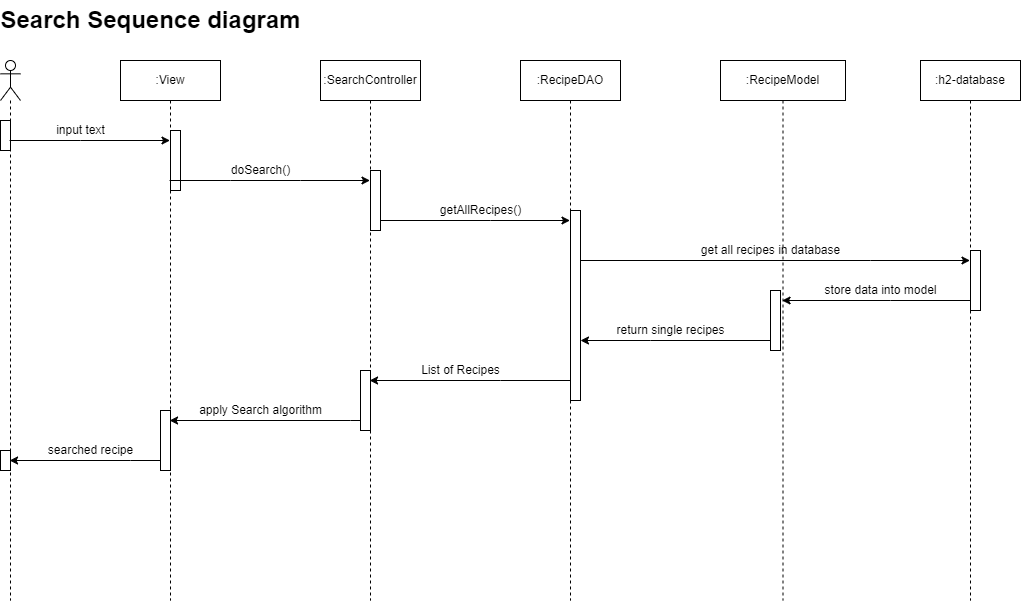

The diagram above was exported from draw.io. Its source (the exported page's mxGraphModel, read from the mxfile embedded in the PNG):
<mxGraphModel dx="1483" dy="714" grid="1" gridSize="10" guides="1" tooltips="1" connect="1" arrows="1" fold="1" page="1" pageScale="1" pageWidth="850" pageHeight="1100" math="0" shadow="0">
  <root>
    <mxCell id="0" />
    <mxCell id="1" parent="0" />
    <mxCell id="AVpi6gCpdRUnP7WJT5qm-1" value="" style="shape=umlLifeline;participant=umlActor;perimeter=lifelinePerimeter;whiteSpace=wrap;html=1;container=1;collapsible=0;recursiveResize=0;verticalAlign=top;spacingTop=36;outlineConnect=0;" vertex="1" parent="1">
      <mxGeometry x="80" y="80" width="20" height="540" as="geometry" />
    </mxCell>
    <mxCell id="AVpi6gCpdRUnP7WJT5qm-38" value="" style="html=1;points=[];perimeter=orthogonalPerimeter;" vertex="1" parent="AVpi6gCpdRUnP7WJT5qm-1">
      <mxGeometry y="60" width="10" height="30" as="geometry" />
    </mxCell>
    <mxCell id="AVpi6gCpdRUnP7WJT5qm-39" value="" style="html=1;points=[];perimeter=orthogonalPerimeter;" vertex="1" parent="AVpi6gCpdRUnP7WJT5qm-1">
      <mxGeometry y="390" width="10" height="20" as="geometry" />
    </mxCell>
    <mxCell id="AVpi6gCpdRUnP7WJT5qm-2" value=":View" style="shape=umlLifeline;perimeter=lifelinePerimeter;whiteSpace=wrap;html=1;container=1;collapsible=0;recursiveResize=0;outlineConnect=0;" vertex="1" parent="1">
      <mxGeometry x="200" y="80" width="100" height="540" as="geometry" />
    </mxCell>
    <mxCell id="AVpi6gCpdRUnP7WJT5qm-27" value="" style="html=1;points=[];perimeter=orthogonalPerimeter;" vertex="1" parent="AVpi6gCpdRUnP7WJT5qm-2">
      <mxGeometry x="50" y="70" width="10" height="60" as="geometry" />
    </mxCell>
    <mxCell id="AVpi6gCpdRUnP7WJT5qm-28" value="" style="html=1;points=[];perimeter=orthogonalPerimeter;" vertex="1" parent="AVpi6gCpdRUnP7WJT5qm-2">
      <mxGeometry x="40" y="350" width="10" height="60" as="geometry" />
    </mxCell>
    <mxCell id="AVpi6gCpdRUnP7WJT5qm-3" value=":SearchController" style="shape=umlLifeline;perimeter=lifelinePerimeter;whiteSpace=wrap;html=1;container=1;collapsible=0;recursiveResize=0;outlineConnect=0;" vertex="1" parent="1">
      <mxGeometry x="400" y="80" width="100" height="540" as="geometry" />
    </mxCell>
    <mxCell id="AVpi6gCpdRUnP7WJT5qm-32" value="" style="html=1;points=[];perimeter=orthogonalPerimeter;" vertex="1" parent="AVpi6gCpdRUnP7WJT5qm-3">
      <mxGeometry x="50" y="110" width="10" height="60" as="geometry" />
    </mxCell>
    <mxCell id="AVpi6gCpdRUnP7WJT5qm-4" value=":RecipeDAO" style="shape=umlLifeline;perimeter=lifelinePerimeter;whiteSpace=wrap;html=1;container=1;collapsible=0;recursiveResize=0;outlineConnect=0;" vertex="1" parent="1">
      <mxGeometry x="600" y="80" width="100" height="540" as="geometry" />
    </mxCell>
    <mxCell id="AVpi6gCpdRUnP7WJT5qm-33" value="" style="html=1;points=[];perimeter=orthogonalPerimeter;" vertex="1" parent="AVpi6gCpdRUnP7WJT5qm-4">
      <mxGeometry x="50" y="150" width="10" height="190" as="geometry" />
    </mxCell>
    <mxCell id="AVpi6gCpdRUnP7WJT5qm-5" value=":RecipeModel" style="shape=umlLifeline;perimeter=lifelinePerimeter;whiteSpace=wrap;html=1;container=1;collapsible=0;recursiveResize=0;outlineConnect=0;" vertex="1" parent="1">
      <mxGeometry x="800" y="80" width="125" height="540" as="geometry" />
    </mxCell>
    <mxCell id="AVpi6gCpdRUnP7WJT5qm-15" value="get all recipes in database" style="text;html=1;align=center;verticalAlign=middle;resizable=0;points=[];autosize=1;strokeColor=none;fillColor=none;" vertex="1" parent="AVpi6gCpdRUnP7WJT5qm-5">
      <mxGeometry x="-25" y="180" width="150" height="20" as="geometry" />
    </mxCell>
    <mxCell id="AVpi6gCpdRUnP7WJT5qm-36" value="" style="html=1;points=[];perimeter=orthogonalPerimeter;" vertex="1" parent="AVpi6gCpdRUnP7WJT5qm-5">
      <mxGeometry x="50" y="230" width="10" height="60" as="geometry" />
    </mxCell>
    <mxCell id="AVpi6gCpdRUnP7WJT5qm-6" value=":h2-database" style="shape=umlLifeline;perimeter=lifelinePerimeter;whiteSpace=wrap;html=1;container=1;collapsible=0;recursiveResize=0;outlineConnect=0;" vertex="1" parent="1">
      <mxGeometry x="1000" y="80" width="100" height="540" as="geometry" />
    </mxCell>
    <mxCell id="AVpi6gCpdRUnP7WJT5qm-37" value="" style="html=1;points=[];perimeter=orthogonalPerimeter;" vertex="1" parent="AVpi6gCpdRUnP7WJT5qm-6">
      <mxGeometry x="50" y="190" width="10" height="60" as="geometry" />
    </mxCell>
    <mxCell id="AVpi6gCpdRUnP7WJT5qm-8" value="" style="endArrow=classic;html=1;rounded=0;" edge="1" parent="1" source="AVpi6gCpdRUnP7WJT5qm-1" target="AVpi6gCpdRUnP7WJT5qm-2">
      <mxGeometry width="50" height="50" relative="1" as="geometry">
        <mxPoint x="550" y="310" as="sourcePoint" />
        <mxPoint x="600" y="260" as="targetPoint" />
        <Array as="points">
          <mxPoint x="160" y="160" />
        </Array>
      </mxGeometry>
    </mxCell>
    <mxCell id="AVpi6gCpdRUnP7WJT5qm-9" value="input text" style="text;html=1;align=center;verticalAlign=middle;resizable=0;points=[];autosize=1;strokeColor=none;fillColor=none;" vertex="1" parent="1">
      <mxGeometry x="130" y="140" width="60" height="20" as="geometry" />
    </mxCell>
    <mxCell id="AVpi6gCpdRUnP7WJT5qm-10" value="" style="endArrow=classic;html=1;rounded=0;" edge="1" parent="1" source="AVpi6gCpdRUnP7WJT5qm-2" target="AVpi6gCpdRUnP7WJT5qm-3">
      <mxGeometry width="50" height="50" relative="1" as="geometry">
        <mxPoint x="550" y="310" as="sourcePoint" />
        <mxPoint x="450" y="260" as="targetPoint" />
        <Array as="points">
          <mxPoint x="310" y="200" />
          <mxPoint x="380" y="200" />
        </Array>
      </mxGeometry>
    </mxCell>
    <mxCell id="AVpi6gCpdRUnP7WJT5qm-11" value="doSearch()" style="text;html=1;align=center;verticalAlign=middle;resizable=0;points=[];autosize=1;strokeColor=none;fillColor=none;" vertex="1" parent="1">
      <mxGeometry x="305" y="180" width="70" height="20" as="geometry" />
    </mxCell>
    <mxCell id="AVpi6gCpdRUnP7WJT5qm-12" value="" style="endArrow=classic;html=1;rounded=0;" edge="1" parent="1" target="AVpi6gCpdRUnP7WJT5qm-4">
      <mxGeometry width="50" height="50" relative="1" as="geometry">
        <mxPoint x="460" y="240" as="sourcePoint" />
        <mxPoint x="600" y="260" as="targetPoint" />
        <Array as="points">
          <mxPoint x="570" y="240" />
        </Array>
      </mxGeometry>
    </mxCell>
    <mxCell id="AVpi6gCpdRUnP7WJT5qm-13" value="getAllRecipes()" style="text;html=1;align=center;verticalAlign=middle;resizable=0;points=[];autosize=1;strokeColor=none;fillColor=none;" vertex="1" parent="1">
      <mxGeometry x="510" y="220" width="100" height="20" as="geometry" />
    </mxCell>
    <mxCell id="AVpi6gCpdRUnP7WJT5qm-14" value="" style="endArrow=classic;html=1;rounded=0;" edge="1" parent="1" target="AVpi6gCpdRUnP7WJT5qm-6">
      <mxGeometry width="50" height="50" relative="1" as="geometry">
        <mxPoint x="660" y="280" as="sourcePoint" />
        <mxPoint x="600" y="260" as="targetPoint" />
        <Array as="points">
          <mxPoint x="950" y="280" />
        </Array>
      </mxGeometry>
    </mxCell>
    <mxCell id="AVpi6gCpdRUnP7WJT5qm-16" value="" style="endArrow=classic;html=1;rounded=0;" edge="1" parent="1" source="AVpi6gCpdRUnP7WJT5qm-6" target="AVpi6gCpdRUnP7WJT5qm-5">
      <mxGeometry width="50" height="50" relative="1" as="geometry">
        <mxPoint x="550" y="310" as="sourcePoint" />
        <mxPoint x="600" y="260" as="targetPoint" />
        <Array as="points">
          <mxPoint x="970" y="320" />
        </Array>
      </mxGeometry>
    </mxCell>
    <mxCell id="AVpi6gCpdRUnP7WJT5qm-17" value="store data into model" style="text;html=1;align=center;verticalAlign=middle;resizable=0;points=[];autosize=1;strokeColor=none;fillColor=none;" vertex="1" parent="1">
      <mxGeometry x="895" y="300" width="130" height="20" as="geometry" />
    </mxCell>
    <mxCell id="AVpi6gCpdRUnP7WJT5qm-18" value="" style="endArrow=classic;html=1;rounded=0;" edge="1" parent="1">
      <mxGeometry width="50" height="50" relative="1" as="geometry">
        <mxPoint x="850" y="360" as="sourcePoint" />
        <mxPoint x="660" y="360" as="targetPoint" />
        <Array as="points">
          <mxPoint x="730" y="360" />
        </Array>
      </mxGeometry>
    </mxCell>
    <mxCell id="AVpi6gCpdRUnP7WJT5qm-19" value="return single recipes" style="text;html=1;align=center;verticalAlign=middle;resizable=0;points=[];autosize=1;strokeColor=none;fillColor=none;" vertex="1" parent="1">
      <mxGeometry x="690" y="340" width="120" height="20" as="geometry" />
    </mxCell>
    <mxCell id="AVpi6gCpdRUnP7WJT5qm-20" value="" style="endArrow=classic;html=1;rounded=0;" edge="1" parent="1" source="AVpi6gCpdRUnP7WJT5qm-4" target="AVpi6gCpdRUnP7WJT5qm-3">
      <mxGeometry width="50" height="50" relative="1" as="geometry">
        <mxPoint x="550" y="410" as="sourcePoint" />
        <mxPoint x="600" y="360" as="targetPoint" />
        <Array as="points">
          <mxPoint x="580" y="400" />
        </Array>
      </mxGeometry>
    </mxCell>
    <mxCell id="AVpi6gCpdRUnP7WJT5qm-21" value="List of Recipes" style="text;html=1;align=center;verticalAlign=middle;resizable=0;points=[];autosize=1;strokeColor=none;fillColor=none;" vertex="1" parent="1">
      <mxGeometry x="495" y="380" width="90" height="20" as="geometry" />
    </mxCell>
    <mxCell id="AVpi6gCpdRUnP7WJT5qm-22" value="" style="endArrow=classic;html=1;rounded=0;startArrow=none;" edge="1" parent="1" source="AVpi6gCpdRUnP7WJT5qm-34" target="AVpi6gCpdRUnP7WJT5qm-2">
      <mxGeometry width="50" height="50" relative="1" as="geometry">
        <mxPoint x="550" y="310" as="sourcePoint" />
        <mxPoint x="600" y="260" as="targetPoint" />
        <Array as="points">
          <mxPoint x="430" y="440" />
        </Array>
      </mxGeometry>
    </mxCell>
    <mxCell id="AVpi6gCpdRUnP7WJT5qm-23" value="apply Search algorithm" style="text;html=1;align=center;verticalAlign=middle;resizable=0;points=[];autosize=1;strokeColor=none;fillColor=none;" vertex="1" parent="1">
      <mxGeometry x="270" y="420" width="140" height="20" as="geometry" />
    </mxCell>
    <mxCell id="AVpi6gCpdRUnP7WJT5qm-24" value="" style="endArrow=classic;html=1;rounded=0;" edge="1" parent="1" target="AVpi6gCpdRUnP7WJT5qm-1">
      <mxGeometry width="50" height="50" relative="1" as="geometry">
        <mxPoint x="240" y="480" as="sourcePoint" />
        <mxPoint x="600" y="260" as="targetPoint" />
        <Array as="points">
          <mxPoint x="210" y="480" />
        </Array>
      </mxGeometry>
    </mxCell>
    <mxCell id="AVpi6gCpdRUnP7WJT5qm-26" value="searched recipe" style="text;html=1;align=center;verticalAlign=middle;resizable=0;points=[];autosize=1;strokeColor=none;fillColor=none;" vertex="1" parent="1">
      <mxGeometry x="120" y="460" width="100" height="20" as="geometry" />
    </mxCell>
    <mxCell id="AVpi6gCpdRUnP7WJT5qm-34" value="" style="html=1;points=[];perimeter=orthogonalPerimeter;" vertex="1" parent="1">
      <mxGeometry x="440" y="390" width="10" height="60" as="geometry" />
    </mxCell>
    <mxCell id="AVpi6gCpdRUnP7WJT5qm-44" value="Search Sequence diagram" style="text;strokeColor=none;fillColor=none;html=1;fontSize=24;fontStyle=1;verticalAlign=middle;align=center;" vertex="1" parent="1">
      <mxGeometry x="180" y="20" width="100" height="40" as="geometry" />
    </mxCell>
  </root>
</mxGraphModel>